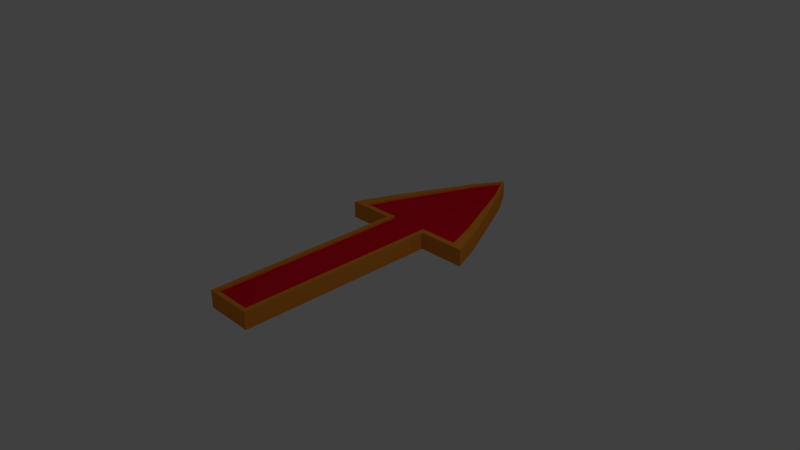 # Source: Arrow.blend  (saved by Blender 2.75.0; exported with 4.5.12 LTS)
import bpy
from mathutils import Matrix  # noqa: F401  (used for matrix-valued properties, if any)

bpy.ops.wm.read_factory_settings(use_empty=True)
scene = bpy.context.scene
scene.name = 'Scene'

# ---- collections
col_collection_1 = bpy.data.collections.new('Collection 1'); scene.collection.children.link(col_collection_1)

# ---- materials (node trees are filled in below, after node groups)
mat_material_001 = bpy.data.materials.new('Material.001')
mat_material_001.alpha_threshold = 0.0
mat_material_001.use_transparent_shadow = False
mat_material_001.diffuse_color = (0.8, 0.2679, 0.03046, 1.0)
mat_material_001.roughness = 0.5
mat_material_002 = bpy.data.materials.new('Material.002')
mat_material_002.alpha_threshold = 0.0
mat_material_002.use_transparent_shadow = False
mat_material_002.diffuse_color = (0.8, 0.004103, 0.0239, 1.0)
mat_material_002.roughness = 0.5

# ---- material node trees

# ---- world
world_world = bpy.data.worlds.new('World'); scene.world = world_world
world_world.color = (0.05088, 0.05088, 0.05088)
world_world.use_sun_shadow = False
world_world.sun_shadow_jitter_overblur = 0.0
world_world.cycles.sampling_method = 'MANUAL'
world_world.cycles.sample_map_resolution = 256

# ---- cameras
cam_camera = bpy.data.cameras.new('Camera')
cam_camera.clip_end = 100.0
cam_camera.lens = 35.0
cam_camera.sensor_width = 32.0
cam_camera.sensor_height = 18.0
cam_camera.ortho_scale = 7.314
cam_camera.dof.focus_distance = 0.0
cam_camera.dof.aperture_fstop = 128.0

# ---- lights
light_lamp = bpy.data.lights.new('Lamp', 'POINT')
light_lamp.transmission_factor = 0.0
light_lamp.cutoff_distance = 30.0
light_lamp.energy = 100.0
light_lamp.shadow_buffer_clip_start = 1.001
light_lamp.shadow_soft_size = 0.1
light_lamp.shadow_maximum_resolution = 0.006
light_lamp.use_absolute_resolution = True
light_lamp.cycles.use_multiple_importance_sampling = False

# ---- meshes
me_plane_001 = bpy.data.meshes.new('Plane.001')
me_plane_001.from_pydata([(1.0, 0.5458, 0.0), (0.8213, 1.0, 0.0), (0.3333, 0.5458, 0.0), (0.2583, 2.147, 0.0), (0.3333, -2.195, 0.0), (0.0, 0.5458, 0.0), (0.0, 2.548, 0.0), (0.0, -2.195, 0.0), (1.0, 0.5458, 0.2046), (0.8213, 1.0, 0.2046), (0.3333, 0.5458, 0.2046), (0.2583, 2.147, 0.2046), (0.3333, -2.195, 0.2046), (0.0, 2.548, 0.2046), (0.0, -2.195, 0.2046), (0.2715, 0.6263, 0.2046), (0.8146, 0.6263, 0.2046), (0.669, 1.049, 0.2046), (8.501e-10, 0.6263, 0.2046), (0.2104, 2.115, 0.2046), (8.501e-10, 2.489, 0.2046), (8.501e-10, -2.137, 0.2046), (0.2715, -2.137, 0.2046), (0.3333, 0.5458, 0.2351), (1.0, 0.5458, 0.2351), (0.8213, 1.0, 0.2351), (8.501e-10, -2.137, 0.2351), (0.0, -2.195, 0.2351), (0.2583, 2.147, 0.2351), (0.0, 2.548, 0.2351), (0.3333, -2.195, 0.2351), (0.2715, -2.137, 0.2351), (0.669, 1.049, 0.2351), (0.2104, 2.115, 0.2351), (0.2715, 0.6263, 0.2351), (0.8146, 0.6263, 0.2351), (8.501e-10, 2.489, 0.2351)], [], [(2, 3, 1, 0), (5, 6, 3, 2), (2, 4, 7, 5), (11, 13, 29, 28), (19, 17, 32, 33), (9, 11, 28, 25), (3, 6, 13, 11), (4, 2, 10, 12), (2, 0, 8, 10), (0, 1, 9, 8), (1, 3, 11, 9), (7, 4, 12, 14), (15, 16, 17, 19), (18, 15, 19, 20), (15, 18, 21, 22), (15, 22, 31, 34), (12, 10, 23, 30), (22, 21, 26, 31), (28, 29, 36, 33), (27, 30, 31, 26), (25, 28, 33, 32), (30, 23, 34, 31), (23, 24, 35, 34), (24, 25, 32, 35), (20, 19, 33, 36), (10, 8, 24, 23), (16, 15, 34, 35), (8, 9, 25, 24), (17, 16, 35, 32), (14, 12, 30, 27)])
me_plane_001.polygons.foreach_set('material_index', [0, 0, 0, 0, 0, 0, 0, 0, 0, 0, 0, 0, 1, 1, 1, 0, 0, 0, 0, 0, 0, 0, 0, 0, 0, 0, 0, 0, 0, 0])
me_plane_001.materials.append(mat_material_001)
me_plane_001.materials.append(mat_material_002)
me_plane_001.use_remesh_preserve_volume = False
me_plane_001.use_remesh_preserve_attributes = False
me_plane_001.use_mirror_vertex_groups = False
me_plane_001.update()

# ---- objects
ob_plane = bpy.data.objects.new('Plane', me_plane_001)
ob_lamp = bpy.data.objects.new('Lamp', light_lamp)
ob_camera = bpy.data.objects.new('Camera', cam_camera)

# ---- transforms, parenting, visibility, modifiers, constraints
ob_plane.location = (0.0, 0.0, 0.0)
ob_plane.lineart.crease_threshold = 0.0
_m = ob_plane.modifiers.new('Mirror', 'MIRROR')
ob_lamp.location = (4.076, 1.005, 5.904)
ob_lamp.rotation_euler = (0.6503, 0.05522, 1.866)
ob_lamp.lock_rotations_4d = False
ob_lamp.empty_display_type = 'ARROWS'
ob_lamp.color = (0.0, 0.0, 0.0, 0.0)
ob_lamp.lineart.crease_threshold = 0.0
ob_camera.location = (7.481, -6.508, 5.344)
ob_camera.rotation_euler = (1.109, 0.01082, 0.8149)
ob_camera.lock_rotations_4d = False
ob_camera.empty_display_type = 'ARROWS'
ob_camera.color = (0.0, 0.0, 0.0, 0.0)
ob_camera.display_type = 'WIRE'
ob_camera.lineart.crease_threshold = 0.0

# ---- collection membership
col_collection_1.objects.link(ob_plane)
col_collection_1.objects.link(ob_lamp)
col_collection_1.objects.link(ob_camera)

# ---- scene / render settings (as saved in the file)
scene.camera = ob_camera
scene.frame_start = 1; scene.frame_end = 250; scene.frame_set(1)
scene.render.engine = 'BLENDER_EEVEE_NEXT'
scene.render.resolution_percentage = 50
scene.render.dither_intensity = 0.0
scene.cycles.use_denoising = False
scene.cycles.samples = 10
scene.cycles.sampling_pattern = 'TABULATED_SOBOL'
scene.cycles.light_sampling_threshold = 0.0
scene.cycles.use_adaptive_sampling = False
scene.cycles.use_light_tree = False
scene.cycles.blur_glossy = 0.0
scene.cycles.pixel_filter_type = 'GAUSSIAN'
scene.cycles.sample_clamp_indirect = 0.0
scene.view_settings.view_transform = 'Standard'
bpy.context.view_layer.update()

